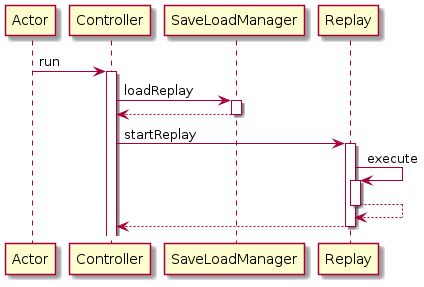

The diagram above was rendered by PlantUML. Its source (embedded in the PNG):
@startuml
participant Actor
Actor -> Controller : run
activate Controller
Controller -> SaveLoadManager : loadReplay
activate SaveLoadManager
SaveLoadManager --> Controller
deactivate SaveLoadManager
Controller -> Replay : startReplay
activate Replay
Replay -> Replay : execute
activate Replay
Replay --> Replay
deactivate Replay
return
@enduml